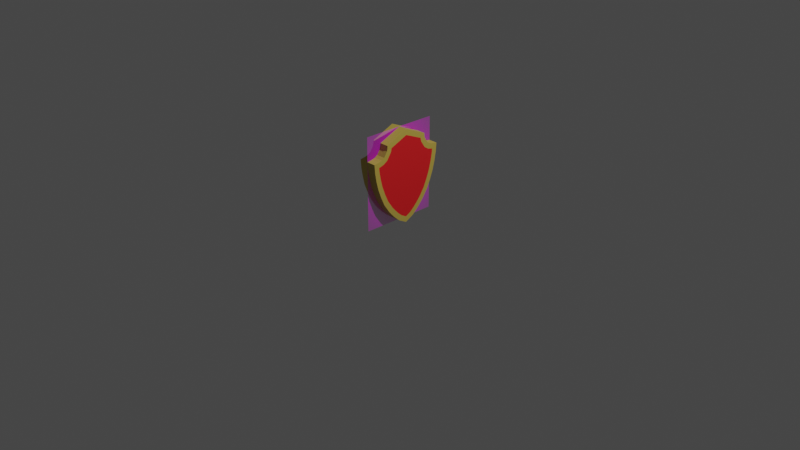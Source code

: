 # Source: ShieldCopy.blend  (saved by Blender 2.80.69; exported with 4.5.12 LTS)
import bpy
from mathutils import Matrix  # noqa: F401  (used for matrix-valued properties, if any)

bpy.ops.wm.read_factory_settings(use_empty=True)
scene = bpy.context.scene
scene.name = 'Scene'

# ---- collections
col_collection = bpy.data.collections.new('Collection'); scene.collection.children.link(col_collection)

# ---- images (referenced by path relative to the original .blend; pixels are not part of the script)
import os
ASSET_DIR = os.environ.get("B2B_ASSET_DIR", "")  # directory of the original .blend (textures are referenced by path, not embedded)
HERE = os.path.dirname(os.path.abspath(__file__))  # packed textures are extracted next to this script under _unpacked/

def load_image(name, relpath, width, height, colorspace="sRGB"):
    """Load a texture the original file referenced (path relative to the .blend, or extracted next to this script)."""
    p = next((c for c in (os.path.join(HERE, relpath), os.path.join(ASSET_DIR, relpath)) if relpath and os.path.exists(c)), "")
    if p:
        img = bpy.data.images.load(p, check_existing=True)
        img.name = name
    else:  # same state as the original file: an image datablock whose file is absent (Cycles renders it pink)
        img = bpy.data.images.new(name, width, height)
        img.source = "FILE"
        img.filepath = "//" + (relpath or name)
    img.colorspace_settings.name = colorspace
    return img
img_shield_ref_png = load_image('shield_ref.png', 'shield_ref.png', 1024, 1024, 'sRGB')

# ---- materials (node trees are filled in below, after node groups)
mat_out_plate = bpy.data.materials.new('Out Plate')
mat_out_plate.alpha_threshold = 0.0
mat_out_plate.use_transparent_shadow = False
mat_out_plate.roughness = 0.5
mat_out_plate.line_color = (0.0, 0.0, 0.0, 1.0)
mat_inside_plate = bpy.data.materials.new('Inside Plate')
mat_inside_plate.use_transparent_shadow = False
mat_inside_plate.roughness = 0.25
mat_shield_ref = bpy.data.materials.new('shield_ref')
mat_shield_ref.use_transparent_shadow = False
mat_shield_ref.roughness = 0.25

# ---- material node trees
mat_out_plate.use_nodes = True; mat_out_plate.node_tree.nodes.clear()
_N = mat_out_plate.node_tree.nodes; _L = mat_out_plate.node_tree.links
n0 = _N.new('ShaderNodeOutputMaterial'); n0.name = 'Material Output'; n0.location = (300, 300)
n1 = _N.new('ShaderNodeBsdfPrincipled'); n1.name = 'Principled BSDF'; n1.location = (10, 300)
n1.distribution = 'GGX'
n1.subsurface_method = 'BURLEY'
n1.inputs[0].default_value = (0.5578, 0.4158, 0.07243, 1.0)
n1.inputs[3].default_value = 1.45
n1.inputs[27].default_value = (0.0, 0.0, 0.0, 1.0)
n1.inputs[28].default_value = 1.0
_L.new(n1.outputs[0], n0.inputs[0])
n0.is_active_output = True
mat_inside_plate.use_nodes = True; mat_inside_plate.node_tree.nodes.clear()
_N = mat_inside_plate.node_tree.nodes; _L = mat_inside_plate.node_tree.links
n0 = _N.new('ShaderNodeOutputMaterial'); n0.name = 'Material Output'; n0.location = (300, 300)
n1 = _N.new('ShaderNodeBsdfPrincipled'); n1.name = 'Principled BSDF'; n1.location = (10, 300)
n1.distribution = 'GGX'
n1.subsurface_method = 'BURLEY'
n1.inputs[0].default_value = (0.8, 0.01352, 0.01735, 1.0)
n1.inputs[3].default_value = 1.45
n1.inputs[27].default_value = (0.0, 0.0, 0.0, 1.0)
n1.inputs[28].default_value = 1.0
_L.new(n1.outputs[0], n0.inputs[0])
n0.is_active_output = True
mat_shield_ref.use_nodes = True; mat_shield_ref.node_tree.nodes.clear()
_N = mat_shield_ref.node_tree.nodes; _L = mat_shield_ref.node_tree.links
n0 = _N.new('ShaderNodeOutputMaterial'); n0.name = 'Material Output'; n0.location = (300, 300)
n1 = _N.new('ShaderNodeTexImage'); n1.name = 'Image Texture'; n1.location = (-400, 60)
n1.image = img_shield_ref_png
n1.extension = 'CLIP'
n2 = _N.new('ShaderNodeBsdfDiffuse'); n2.name = 'Diffuse BSDF'; n2.location = (-200, 60)
n3 = _N.new('ShaderNodeBsdfTransparent'); n3.name = 'Transparent BSDF'; n3.location = (-200, 240)
n4 = _N.new('ShaderNodeMixShader'); n4.name = 'Mix Shader'; n4.location = (0, 300)
_L.new(n1.outputs[0], n2.inputs[0])
_L.new(n1.outputs[1], n4.inputs[0])
_L.new(n3.outputs[0], n4.inputs[1])
_L.new(n2.outputs[0], n4.inputs[2])
_L.new(n4.outputs[0], n0.inputs[0])
n0.is_active_output = True

# ---- world
world_world = bpy.data.worlds.new('World'); scene.world = world_world
world_world.use_nodes = True; world_world.node_tree.nodes.clear()
_N = world_world.node_tree.nodes; _L = world_world.node_tree.links
n0 = _N.new('ShaderNodeOutputWorld'); n0.name = 'World Output'; n0.location = (300, 300)
n1 = _N.new('ShaderNodeBackground'); n1.name = 'Background'; n1.location = (10, 300)
n1.inputs[0].default_value = (0.05088, 0.05088, 0.05088, 1.0)
_L.new(n1.outputs[0], n0.inputs[0])
n0.is_active_output = True
world_world.color = (0.05088, 0.05088, 0.05088)
world_world.use_sun_shadow = False
world_world.sun_shadow_jitter_overblur = 0.0

# ---- cameras
cam_camera = bpy.data.cameras.new('Camera')
cam_camera.clip_end = 100.0
cam_camera.ortho_scale = 7.314
cam_camera.dof.focus_distance = 0.0
cam_camera.dof.aperture_fstop = 128.0

# ---- lights
light_light = bpy.data.lights.new('Light', 'POINT')
light_light.transmission_factor = 0.0
light_light.cutoff_distance = 30.0
light_light.energy = 1000.0
light_light.shadow_buffer_clip_start = 1.001
light_light.shadow_soft_size = 0.1
light_light.shadow_maximum_resolution = 0.006
light_light.use_absolute_resolution = True

# ---- meshes
me_cube = bpy.data.meshes.new('Cube')
me_cube.from_pydata([(1.0, 0.3866, 0.7047), (1.0, 0.0, -0.8769), (1.0, -0.3866, 0.7047), (-1.0, 0.3902, 0.7073), (-1.0, 0.0, -0.8812), (-1.0, -0.3902, 0.7073), (1.0, 0.0, 0.8709), (-1.0, 0.0, 0.8751), (1.0, 0.5025, 0.4789), (-1.0, -0.5053, 0.4817), (1.0, -0.5025, 0.4789), (-1.0, 0.5053, 0.4817), (1.0, 0.7131, 0.3884), (1.0, -0.7131, 0.3884), (-1.0, 0.7172, 0.3916), (-1.0, -0.7172, 0.3916), (1.0, 0.5638, -0.2178), (1.0, -0.5638, -0.2178), (-1.0, 0.5679, -0.2179), (-1.0, -0.5679, -0.2179), (-1.0, -0.6781, 0.1316), (1.0, 0.6747, 0.1339), (1.0, -0.6747, 0.1339), (-1.0, 0.6781, 0.1316), (1.0, 0.63, -0.04175), (1.0, -0.63, -0.04175), (-1.0, 0.6391, -0.04296), (-1.0, -0.6391, -0.04296), (-1.0, -0.7108, 0.3092), (1.0, 0.707, 0.3097), (1.0, -0.707, 0.3097), (-1.0, 0.7108, 0.3092), (1.0, 0.368, -0.5631), (1.0, -0.368, -0.5631), (-1.0, 0.371, -0.5655), (-1.0, -0.371, -0.5655), (-1.0, -0.4885, -0.3929), (1.0, 0.4851, -0.391), (1.0, -0.4851, -0.391), (-1.0, 0.4885, -0.3929), (1.0, 0.2109, -0.7355), (1.0, -0.2109, -0.7355), (-1.0, 0.2135, -0.7383), (-1.0, -0.2135, -0.7383), (1.0, 0.1175, -0.8162), (1.0, -0.1175, -0.8162), (-1.0, 0.1196, -0.8194), (-1.0, -0.1196, -0.8194), (-1.0, -0.297, -0.6513), (1.0, 0.2942, -0.6487), (1.0, -0.2942, -0.6487), (-1.0, 0.297, -0.6513), (-1.0, -0.4106, 0.6256), (1.0, 0.4071, 0.624), (1.0, -0.4071, 0.624), (-1.0, 0.4106, 0.6256), (-1.0, -0.3903, 0.7069), (1.0, 0.3865, 0.7063), (1.0, -0.3865, 0.7063), (-1.0, 0.3903, 0.7069), (-1.0, -0.5965, 0.4224), (1.0, 0.5949, 0.4189), (1.0, -0.5949, 0.4189), (-1.0, 0.5965, 0.4224), (1.0, 0.6833, 0.3931), (1.0, -0.6833, 0.3931), (-1.0, 0.6842, 0.3968), (-1.0, -0.6842, 0.3968), (1.0, 0.1792, -0.9075), (1.0, 0.0, -1.0), (1.0, 0.4907, 0.779), (1.0, 0.0, 0.99), (1.0, 0.5086, 0.6686), (1.0, 0.5813, 0.5582), (1.0, -0.5086, 0.6686), (1.0, -0.5813, 0.5582), (1.0, 0.7073, 0.5), (1.0, 0.83, 0.4807), (1.0, -0.7073, 0.5), (1.0, -0.83, 0.4807), (1.0, 0.7345, -0.07459), (1.0, 0.6649, -0.2597), (1.0, -0.7345, -0.07459), (1.0, -0.6649, -0.2597), (1.0, 0.8156, 0.2956), (1.0, 0.7816, 0.1105), (1.0, -0.8156, 0.2956), (1.0, -0.7816, 0.1105), (1.0, 0.5808, -0.4448), (1.0, 0.4549, -0.6298), (1.0, -0.5808, -0.4448), (1.0, -0.4549, -0.6298), (1.0, 0.3751, -0.7224), (1.0, 0.2862, -0.8149), (1.0, -0.3751, -0.7224), (1.0, -0.2862, -0.8149), (1.0, -0.1792, -0.9075), (1.0, 0.4948, 0.7238), (1.0, -0.4948, 0.7238), (1.0, -0.4907, 0.779), (1.0, 0.641, 0.5194), (1.0, -0.641, 0.5194), (-1.0, -0.4948, 0.7238), (-1.0, -0.4907, 0.779), (-1.0, 0.1792, -0.9075), (-1.0, 0.0, -1.0), (-1.0, 0.0, 0.99), (-1.0, 0.4907, 0.779), (-1.0, -0.641, 0.5194), (-1.0, -0.5813, 0.5582), (-1.0, 0.5086, 0.6686), (-1.0, 0.5813, 0.5582), (-1.0, 0.7073, 0.5), (-1.0, 0.83, 0.4807), (-1.0, -0.8156, 0.2956), (-1.0, -0.83, 0.4807), (-1.0, 0.7401, -0.07459), (-1.0, 0.6649, -0.2597), (-1.0, -0.5808, -0.4448), (-1.0, -0.6649, -0.2597), (-1.0, -0.7401, -0.07459), (-1.0, -0.7816, 0.1105), (-1.0, 0.8156, 0.2956), (-1.0, 0.7816, 0.1105), (-1.0, 0.5808, -0.4448), (-1.0, 0.4549, -0.6298), (-1.0, -0.3751, -0.7224), (-1.0, -0.4549, -0.6298), (-1.0, 0.3751, -0.7224), (-1.0, 0.2862, -0.8149), (-1.0, -0.1792, -0.9075), (-1.0, -0.2862, -0.8149), (-1.0, -0.5086, 0.6686), (-1.0, 0.4948, 0.7238), (-1.0, -0.7073, 0.5), (-1.0, 0.641, 0.5194)], [], [(98, 99, 103, 102), (133, 107, 70, 97), (70, 107, 106, 71), (103, 99, 71, 106), (135, 111, 73, 100), (101, 75, 109, 108), (86, 79, 115, 114), (122, 113, 77, 84), (124, 117, 81, 88), (90, 83, 119, 118), (116, 123, 85, 80), (82, 87, 121, 120), (83, 82, 120, 119), (117, 116, 80, 81), (123, 122, 84, 85), (87, 86, 114, 121), (94, 91, 127, 126), (128, 125, 89, 92), (91, 90, 118, 127), (125, 124, 88, 89), (104, 129, 93, 68), (96, 95, 131, 130), (69, 96, 130, 105), (105, 104, 68, 69), (129, 128, 92, 93), (4, 47, 43, 48, 35, 36, 19, 27, 20, 28, 15, 67, 60, 9, 52, 56, 5, 7, 3, 59, 55, 11, 63, 66, 14, 31, 23, 26, 18, 39, 34, 51, 42, 46), (95, 94, 126, 131), (111, 110, 72, 73), (75, 74, 132, 109), (110, 133, 97, 72), (74, 98, 102, 132), (78, 101, 108, 134), (8, 53, 57, 0, 6, 2, 58, 54, 10, 62, 65, 13, 30, 22, 25, 17, 38, 33, 50, 41, 45, 1, 44, 40, 49, 32, 37, 16, 24, 21, 29, 12, 64, 61), (112, 135, 100, 76), (113, 112, 76, 77), (79, 78, 134, 115), (44, 1, 69, 68), (6, 0, 70, 71), (53, 8, 73, 72), (10, 54, 74, 75), (64, 12, 77, 76), (13, 65, 78, 79), (24, 16, 81, 80), (17, 25, 82, 83), (29, 21, 85, 84), (22, 30, 86, 87), (21, 24, 80, 85), (25, 22, 87, 82), (12, 29, 84, 77), (30, 13, 79, 86), (37, 32, 89, 88), (33, 38, 90, 91), (16, 37, 88, 81), (38, 17, 83, 90), (49, 40, 93, 92), (41, 50, 94, 95), (40, 44, 68, 93), (45, 41, 95, 96), (32, 49, 92, 89), (50, 33, 91, 94), (57, 53, 72, 97), (54, 58, 98, 74), (0, 57, 97, 70), (58, 2, 99, 98), (8, 61, 100, 73), (62, 10, 75, 101), (61, 64, 76, 100), (65, 62, 101, 78), (1, 45, 96, 69), (2, 6, 71, 99), (5, 56, 102, 103), (4, 46, 104, 105), (3, 7, 106, 107), (9, 60, 108, 109), (11, 55, 110, 111), (14, 66, 112, 113), (15, 28, 114, 115), (18, 26, 116, 117), (19, 36, 118, 119), (20, 27, 120, 121), (23, 31, 122, 123), (26, 23, 123, 116), (27, 19, 119, 120), (28, 20, 121, 114), (31, 14, 113, 122), (34, 39, 124, 125), (35, 48, 126, 127), (36, 35, 127, 118), (39, 18, 117, 124), (42, 51, 128, 129), (43, 47, 130, 131), (46, 42, 129, 104), (48, 43, 131, 126), (51, 34, 125, 128), (52, 9, 109, 132), (55, 59, 133, 110), (56, 52, 132, 102), (59, 3, 107, 133), (60, 67, 134, 108), (63, 11, 111, 135), (66, 63, 135, 112), (67, 15, 115, 134), (7, 5, 103, 106), (47, 4, 105, 130)])
me_cube.polygons.foreach_set('material_index', [0, 0, 0, 0, 0, 0, 0, 0, 0, 0, 0, 0, 0, 0, 0, 0, 0, 0, 0, 0, 0, 0, 0, 0, 0, 1, 0, 0, 0, 0, 0, 0, 1, 0, 0, 0, 0, 0, 0, 0, 0, 0, 0, 0, 0, 0, 0, 0, 0, 0, 0, 0, 0, 0, 0, 0, 0, 0, 0, 0, 0, 0, 0, 0, 0, 0, 0, 0, 0, 0, 0, 0, 0, 0, 0, 0, 0, 0, 0, 0, 0, 0, 0, 0, 0, 0, 0, 0, 0, 0, 0, 0, 0, 0, 0, 0, 0, 0, 0, 0, 0, 0, 0, 0])
_uv = me_cube.uv_layers.new(name='UVMap')
_uv.uv.foreach_set('vector', [0.6172, 0.25, 0.625, 0.25, 0.625, 0.5, 0.6172, 0.5, 0.8672, 0.5, 0.875, 0.5, 0.875, 0.75, 0.8672, 0.75, 0.875, 0.75, 0.875, 0.5, 0.875, 0.5, 0.875, 0.75, 0.625, 0.5, 0.625, 0.25, 0.625, 0.25, 0.625, 0.5, 0.8385, 0.5, 0.844, 0.5, 0.844, 0.75, 0.8385, 0.75, 0.5885, 0.25, 0.594, 0.25, 0.594, 0.5, 0.5885, 0.5, 0.5571, 0.25, 0.5831, 0.25, 0.5831, 0.5, 0.5571, 0.5, 0.8071, 0.5, 0.8331, 0.5, 0.8331, 0.75, 0.8071, 0.75, 0.703, 0.5, 0.729, 0.5, 0.729, 0.75, 0.703, 0.75, 0.453, 0.25, 0.479, 0.25, 0.479, 0.5, 0.453, 0.5, 0.755, 0.5, 0.7811, 0.5, 0.7811, 0.75, 0.755, 0.75, 0.505, 0.25, 0.5311, 0.25, 0.5311, 0.5, 0.505, 0.5, 0.479, 0.25, 0.505, 0.25, 0.505, 0.5, 0.479, 0.5, 0.729, 0.5, 0.755, 0.5, 0.755, 0.75, 0.729, 0.75, 0.7811, 0.5, 0.8071, 0.5, 0.8071, 0.75, 0.7811, 0.75, 0.5311, 0.25, 0.5571, 0.25, 0.5571, 0.5, 0.5311, 0.5, 0.414, 0.25, 0.427, 0.25, 0.427, 0.5, 0.414, 0.5, 0.664, 0.5, 0.677, 0.5, 0.677, 0.75, 0.664, 0.75, 0.427, 0.25, 0.453, 0.25, 0.453, 0.5, 0.427, 0.5, 0.677, 0.5, 0.703, 0.5, 0.703, 0.75, 0.677, 0.75, 0.638, 0.5, 0.651, 0.5, 0.651, 0.75, 0.638, 0.75, 0.388, 0.25, 0.401, 0.25, 0.401, 0.5, 0.388, 0.5, 0.375, 0.25, 0.388, 0.25, 0.388, 0.5, 0.375, 0.5, 0.625, 0.5, 0.638, 0.5, 0.638, 0.75, 0.625, 0.75, 0.651, 0.5, 0.664, 0.5, 0.664, 0.75, 0.651, 0.75, 0.3915, 0.5665, 0.4002, 0.5353, 0.4116, 0.5288, 0.4238, 0.5252, 0.4358, 0.5224, 0.46, 0.5194, 0.4845, 0.5188, 0.5091, 0.517, 0.5336, 0.5166, 0.5585, 0.5141, 0.5702, 0.5115, 0.5708, 0.5142, 0.5741, 0.5212, 0.5819, 0.5289, 0.6008, 0.5391, 0.6112, 0.5436, 0.6112, 0.5436, 0.6167, 0.7166, 0.6112, 0.7371, 0.6112, 0.7371, 0.6008, 0.7327, 0.5819, 0.7316, 0.5741, 0.7349, 0.5708, 0.7392, 0.5702, 0.7411, 0.5585, 0.7389, 0.5336, 0.7363, 0.5091, 0.7351, 0.4845, 0.7325, 0.46, 0.7306, 0.4358, 0.7251, 0.4238, 0.7194, 0.4116, 0.7082, 0.4002, 0.6711, 0.401, 0.25, 0.414, 0.25, 0.414, 0.5, 0.401, 0.5, 0.844, 0.5, 0.8595, 0.5, 0.8595, 0.75, 0.844, 0.75, 0.594, 0.25, 0.6095, 0.25, 0.6095, 0.5, 0.594, 0.5, 0.8595, 0.5, 0.8672, 0.5, 0.8672, 0.75, 0.8595, 0.75, 0.6095, 0.25, 0.6172, 0.25, 0.6172, 0.5, 0.6095, 0.5, 0.5858, 0.25, 0.5885, 0.25, 0.5885, 0.5, 0.5858, 0.5, 0.3314, 0.5299, 0.3504, 0.5405, 0.3609, 0.5452, 0.3607, 0.5452, 0.3664, 0.7156, 0.3607, 0.7365, 0.3609, 0.7366, 0.3504, 0.7321, 0.3314, 0.731, 0.3235, 0.7345, 0.3203, 0.739, 0.3197, 0.7407, 0.3086, 0.7386, 0.2839, 0.7359, 0.2592, 0.7342, 0.2345, 0.732, 0.2103, 0.7299, 0.1861, 0.7242, 0.1741, 0.7182, 0.1619, 0.7066, 0.1506, 0.6691, 0.1421, 0.5682, 0.1506, 0.5368, 0.1619, 0.5299, 0.1741, 0.5261, 0.1861, 0.5233, 0.2103, 0.5201, 0.2345, 0.5194, 0.2592, 0.518, 0.2839, 0.5171, 0.3086, 0.5146, 0.3197, 0.5121, 0.3203, 0.5145, 0.3235, 0.5218, 0.8358, 0.5, 0.8385, 0.5, 0.8385, 0.75, 0.8358, 0.75, 0.8331, 0.5, 0.8358, 0.5, 0.8358, 0.75, 0.8331, 0.75, 0.5831, 0.25, 0.5858, 0.25, 0.5858, 0.5, 0.5831, 0.5, 0.1506, 0.5368, 0.1421, 0.5682, 0.125, 0.5, 0.138, 0.5, 0.3664, 0.7156, 0.3607, 0.5452, 0.375, 0.5, 0.375, 0.75, 0.3504, 0.5405, 0.3314, 0.5299, 0.344, 0.5, 0.3595, 0.5, 0.3314, 0.731, 0.3504, 0.7321, 0.3595, 0.75, 0.344, 0.75, 0.3203, 0.5145, 0.3197, 0.5121, 0.3331, 0.5, 0.3358, 0.5, 0.3197, 0.7407, 0.3203, 0.739, 0.3358, 0.75, 0.3331, 0.75, 0.2592, 0.518, 0.2345, 0.5194, 0.229, 0.5, 0.255, 0.5, 0.2345, 0.732, 0.2592, 0.7342, 0.255, 0.75, 0.229, 0.75, 0.3086, 0.5146, 0.2839, 0.5171, 0.2811, 0.5, 0.3071, 0.5, 0.2839, 0.7359, 0.3086, 0.7386, 0.3071, 0.75, 0.2811, 0.75, 0.2839, 0.5171, 0.2592, 0.518, 0.255, 0.5, 0.2811, 0.5, 0.2592, 0.7342, 0.2839, 0.7359, 0.2811, 0.75, 0.255, 0.75, 0.3197, 0.5121, 0.3086, 0.5146, 0.3071, 0.5, 0.3331, 0.5, 0.3086, 0.7386, 0.3197, 0.7407, 0.3331, 0.75, 0.3071, 0.75, 0.2103, 0.5201, 0.1861, 0.5233, 0.177, 0.5, 0.203, 0.5, 0.1861, 0.7242, 0.2103, 0.7299, 0.203, 0.75, 0.177, 0.75, 0.2345, 0.5194, 0.2103, 0.5201, 0.203, 0.5, 0.229, 0.5, 0.2103, 0.7299, 0.2345, 0.732, 0.229, 0.75, 0.203, 0.75, 0.1741, 0.5261, 0.1619, 0.5299, 0.151, 0.5, 0.164, 0.5, 0.1619, 0.7066, 0.1741, 0.7182, 0.164, 0.75, 0.151, 0.75, 0.1619, 0.5299, 0.1506, 0.5368, 0.138, 0.5, 0.151, 0.5, 0.1506, 0.6691, 0.1619, 0.7066, 0.151, 0.75, 0.138, 0.75, 0.1861, 0.5233, 0.1741, 0.5261, 0.164, 0.5, 0.177, 0.5, 0.1741, 0.7182, 0.1861, 0.7242, 0.177, 0.75, 0.164, 0.75, 0.3609, 0.5452, 0.3504, 0.5405, 0.3595, 0.5, 0.3672, 0.5, 0.3504, 0.7321, 0.3609, 0.7366, 0.3672, 0.75, 0.3595, 0.75, 0.3607, 0.5452, 0.3609, 0.5452, 0.3672, 0.5, 0.375, 0.5, 0.3609, 0.7366, 0.3607, 0.7365, 0.375, 0.75, 0.3672, 0.75, 0.3314, 0.5299, 0.3235, 0.5218, 0.3385, 0.5, 0.344, 0.5, 0.3235, 0.7345, 0.3314, 0.731, 0.344, 0.75, 0.3385, 0.75, 0.3235, 0.5218, 0.3203, 0.5145, 0.3358, 0.5, 0.3385, 0.5, 0.3203, 0.739, 0.3235, 0.7345, 0.3385, 0.75, 0.3358, 0.75, 0.1421, 0.5682, 0.1506, 0.6691, 0.138, 0.75, 0.125, 0.5, 0.3607, 0.7365, 0.3664, 0.7156, 0.375, 0.75, 0.375, 0.75, 0.6112, 0.5436, 0.6112, 0.5436, 0.6172, 0.5, 0.625, 0.5, 0.3915, 0.5665, 0.4002, 0.6711, 0.388, 0.75, 0.375, 0.5, 0.6112, 0.7371, 0.6167, 0.7166, 0.625, 0.75, 0.625, 0.75, 0.5819, 0.5289, 0.5741, 0.5212, 0.5885, 0.5, 0.594, 0.5, 0.5819, 0.7316, 0.6008, 0.7327, 0.6095, 0.75, 0.594, 0.75, 0.5702, 0.7411, 0.5708, 0.7392, 0.5858, 0.75, 0.5831, 0.75, 0.5702, 0.5115, 0.5585, 0.5141, 0.5571, 0.5, 0.5831, 0.5, 0.4845, 0.7325, 0.5091, 0.7351, 0.505, 0.75, 0.479, 0.75, 0.4845, 0.5188, 0.46, 0.5194, 0.453, 0.5, 0.479, 0.5, 0.5336, 0.5166, 0.5091, 0.517, 0.505, 0.5, 0.5311, 0.5, 0.5336, 0.7363, 0.5585, 0.7389, 0.5571, 0.75, 0.5311, 0.75, 0.5091, 0.7351, 0.5336, 0.7363, 0.5311, 0.75, 0.505, 0.75, 0.5091, 0.517, 0.4845, 0.5188, 0.479, 0.5, 0.505, 0.5, 0.5585, 0.5141, 0.5336, 0.5166, 0.5311, 0.5, 0.5571, 0.5, 0.5585, 0.7389, 0.5702, 0.7411, 0.5831, 0.75, 0.5571, 0.75, 0.4358, 0.7251, 0.46, 0.7306, 0.453, 0.75, 0.427, 0.75, 0.4358, 0.5224, 0.4238, 0.5252, 0.414, 0.5, 0.427, 0.5, 0.46, 0.5194, 0.4358, 0.5224, 0.427, 0.5, 0.453, 0.5, 0.46, 0.7306, 0.4845, 0.7325, 0.479, 0.75, 0.453, 0.75, 0.4116, 0.7082, 0.4238, 0.7194, 0.414, 0.75, 0.401, 0.75, 0.4116, 0.5288, 0.4002, 0.5353, 0.388, 0.5, 0.401, 0.5, 0.4002, 0.6711, 0.4116, 0.7082, 0.401, 0.75, 0.388, 0.75, 0.4238, 0.5252, 0.4116, 0.5288, 0.401, 0.5, 0.414, 0.5, 0.4238, 0.7194, 0.4358, 0.7251, 0.427, 0.75, 0.414, 0.75, 0.6008, 0.5391, 0.5819, 0.5289, 0.594, 0.5, 0.6095, 0.5, 0.6008, 0.7327, 0.6112, 0.7371, 0.6172, 0.75, 0.6095, 0.75, 0.6112, 0.5436, 0.6008, 0.5391, 0.6095, 0.5, 0.6172, 0.5, 0.6112, 0.7371, 0.6112, 0.7371, 0.625, 0.75, 0.6172, 0.75, 0.5741, 0.5212, 0.5708, 0.5142, 0.5858, 0.5, 0.5885, 0.5, 0.5741, 0.7349, 0.5819, 0.7316, 0.594, 0.75, 0.5885, 0.75, 0.5708, 0.7392, 0.5741, 0.7349, 0.5885, 0.75, 0.5858, 0.75, 0.5708, 0.5142, 0.5702, 0.5115, 0.5831, 0.5, 0.5858, 0.5, 0.6167, 0.7166, 0.6112, 0.5436, 0.625, 0.5, 0.625, 0.75, 0.4002, 0.5353, 0.3915, 0.5665, 0.375, 0.5, 0.388, 0.5])
me_cube.materials.append(mat_out_plate)
me_cube.materials.append(mat_inside_plate)
me_cube.use_remesh_preserve_volume = False
me_cube.use_remesh_preserve_attributes = False
me_cube.use_mirror_vertex_groups = False
me_cube.update()
me_shield_ref = bpy.data.meshes.new('shield_ref')
me_shield_ref.from_pydata([(-0.4181, -0.5, 0.0), (0.4181, -0.5, 0.0), (-0.4181, 0.5, 0.0), (0.4181, 0.5, 0.0)], [], [(0, 1, 3, 2)])
_uv = me_shield_ref.uv_layers.new(name='UVMap')
_uv.uv.foreach_set('vector', [0.0, 0.0, 1.0, 0.0, 1.0, 1.0, 0.0, 1.0])
me_shield_ref.materials.append(mat_shield_ref)
me_shield_ref.use_remesh_preserve_volume = False
me_shield_ref.use_remesh_preserve_attributes = False
me_shield_ref.use_mirror_vertex_groups = False
me_shield_ref.update()

# ---- objects
ob_shield = bpy.data.objects.new('Shield', me_cube)
ob_light = bpy.data.objects.new('Light', light_light)
ob_camera = bpy.data.objects.new('Camera', cam_camera)
ob_shield_ref = bpy.data.objects.new('shield_ref', me_shield_ref)

# ---- transforms, parenting, visibility, modifiers, constraints
ob_shield.location = (0.0, 0.0, 0.5025)
ob_shield.scale = (0.1, 0.5025, 0.5025)
ob_shield.lock_rotations_4d = False
ob_shield.empty_display_type = 'ARROWS'
ob_shield.lineart.crease_threshold = 0.0
ob_light.location = (4.076, 1.005, 5.904)
ob_light.rotation_euler = (0.6503, 0.05522, 1.866)
ob_light.lock_rotations_4d = False
ob_light.empty_display_type = 'ARROWS'
ob_light.color = (0.0, 0.0, 0.0, 0.0)
ob_light.lineart.crease_threshold = 0.0
ob_camera.location = (7.359, -6.926, 4.958)
ob_camera.rotation_euler = (1.109, 0.0, 0.8149)
ob_camera.lock_rotations_4d = False
ob_camera.empty_display_type = 'ARROWS'
ob_camera.color = (0.0, 0.0, 0.0, 0.0)
ob_camera.display_type = 'WIRE'
ob_camera.lineart.crease_threshold = 0.0
ob_shield_ref.location = (0.0, 0.0, 0.5)
ob_shield_ref.rotation_euler = (1.571, 0.0, 1.571)
ob_shield_ref.lineart.crease_threshold = 0.0

# ---- collection membership
col_collection.objects.link(ob_shield)
col_collection.objects.link(ob_light)
col_collection.objects.link(ob_camera)
col_collection.objects.link(ob_shield_ref)

# ---- scene / render settings (as saved in the file)
scene.camera = ob_camera
scene.frame_start = 1; scene.frame_end = 250; scene.frame_set(1)
scene.render.engine = 'BLENDER_EEVEE_NEXT'
scene.cycles.use_denoising = False
scene.cycles.samples = 512
scene.cycles.sampling_pattern = 'TABULATED_SOBOL'
scene.cycles.use_adaptive_sampling = False
scene.cycles.use_light_tree = False
scene.eevee.taa_samples = 64
scene.eevee.use_gtao = True
scene.eevee.use_raytracing = True
scene.view_settings.view_transform = 'Filmic'
bpy.context.view_layer.update()
